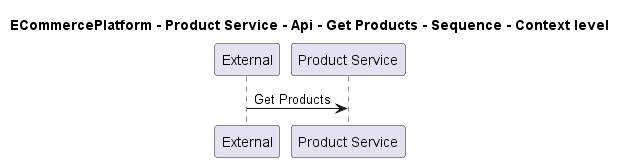

The diagram above was rendered by PlantUML. Its source (embedded in the PNG):
@startuml
!pragma layout smetana

title ECommercePlatform - Product Service - Api - Get Products - Sequence - Context level

participant "External" as C4InterFlow.SoftwareSystems.ExternalSystem
participant "Product Service" as ECommercePlatform.SoftwareSystems.ProductService

C4InterFlow.SoftwareSystems.ExternalSystem -> ECommercePlatform.SoftwareSystems.ProductService : Get Products


@enduml